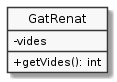

The diagram above was rendered by PlantUML. Its source (embedded in the PNG):
@startuml
hide circle
skinparam monochrome true
skinparam classAttributeIconSize 0

class GatRenat {
   -vides
   +getVides(): int
}
@enduml